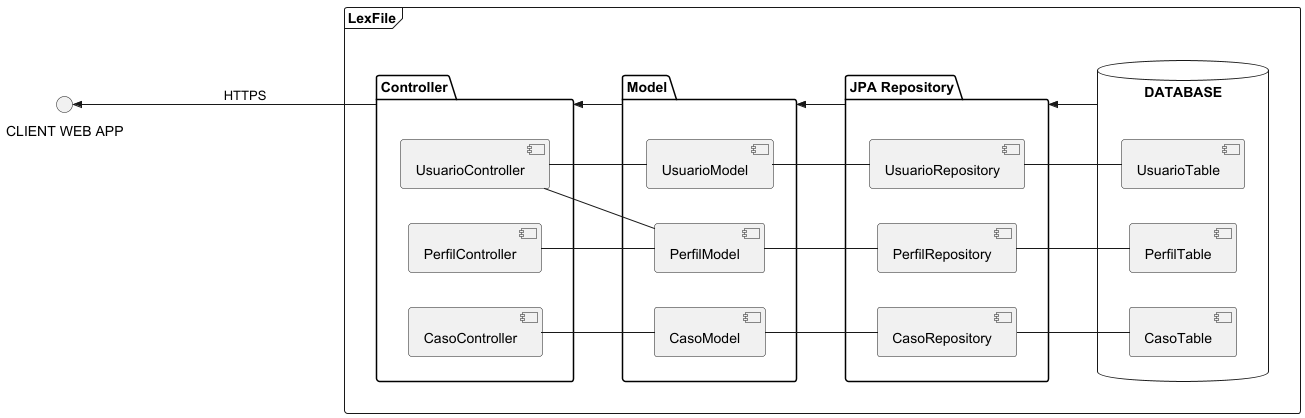

The diagram above was rendered by PlantUML. Its source (embedded in the PNG):
@startuml
left to right direction
'skinparam linetype ortho

frame "LexFile" {
  package "Controller" {
    [CasoController]
    [PerfilController]
    [UsuarioController]
  }
  package "Model" {
    [CasoModel]
    [PerfilModel]
    [UsuarioModel]
  }
  package "JPA Repository" as Repository {
    [CasoRepository]
    [PerfilRepository]
    [UsuarioRepository]
  }
  database "DATABASE" {
    [CasoTable]
    [PerfilTable]
    [UsuarioTable]
  }
}

CasoController -- CasoModel
PerfilController -- PerfilModel
UsuarioController -- PerfilModel
UsuarioController -- UsuarioModel

CasoModel -- CasoRepository
PerfilModel -- PerfilRepository
UsuarioModel -- UsuarioRepository

CasoRepository -- CasoTable
PerfilRepository -- PerfilTable
UsuarioRepository -- UsuarioTable


Controller --u-->> "CLIENT WEB APP" :HTTPS

Model -->> Controller
Repository -->> Model
DATABASE -->> Repository

@enduml